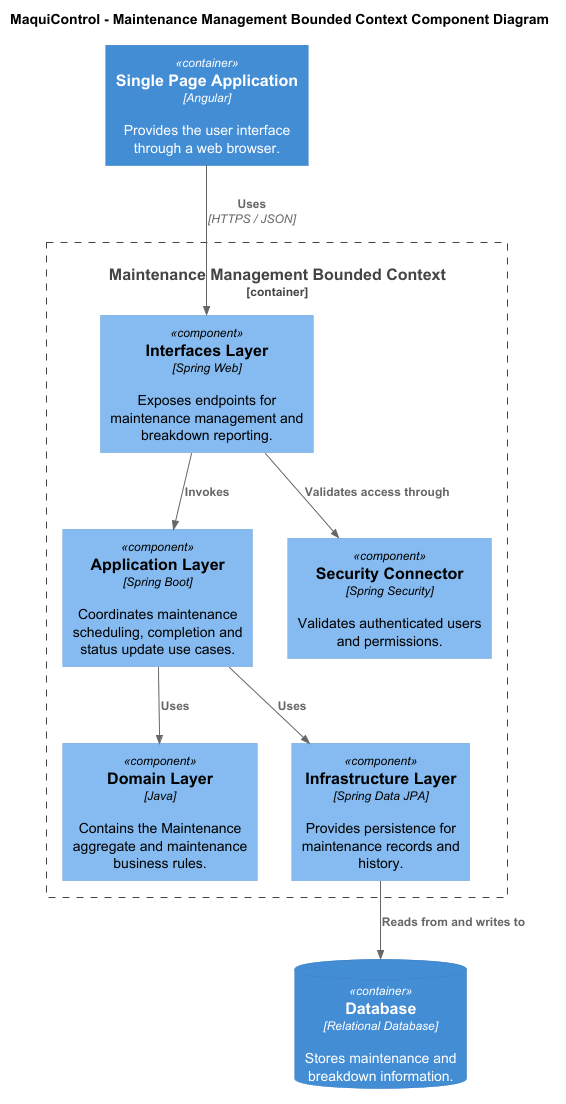

The diagram above was rendered by PlantUML. Its source (embedded in the PNG):
@startuml
!include <C4/C4_Component>

title MaquiControl - Maintenance Management Bounded Context Component Diagram

Container(webapp, "Single Page Application", "Angular", "Provides the user interface through a web browser.")

Container_Boundary(maintenance, "Maintenance Management Bounded Context") {

    Component(interfaces, "Interfaces Layer", "Spring Web", "Exposes endpoints for maintenance management and breakdown reporting.")

    Component(application, "Application Layer", "Spring Boot", "Coordinates maintenance scheduling, completion and status update use cases.")

    Component(domain, "Domain Layer", "Java", "Contains the Maintenance aggregate and maintenance business rules.")

    Component(infrastructure, "Infrastructure Layer", "Spring Data JPA", "Provides persistence for maintenance records and history.")

    Component(security, "Security Connector", "Spring Security", "Validates authenticated users and permissions.")
}

ContainerDb(database, "Database", "Relational Database", "Stores maintenance and breakdown information.")

Rel(webapp, interfaces, "Uses", "HTTPS / JSON")
Rel(interfaces, application, "Invokes")
Rel(application, domain, "Uses")
Rel(application, infrastructure, "Uses")
Rel(infrastructure, database, "Reads from and writes to")
Rel(interfaces, security, "Validates access through")

@enduml